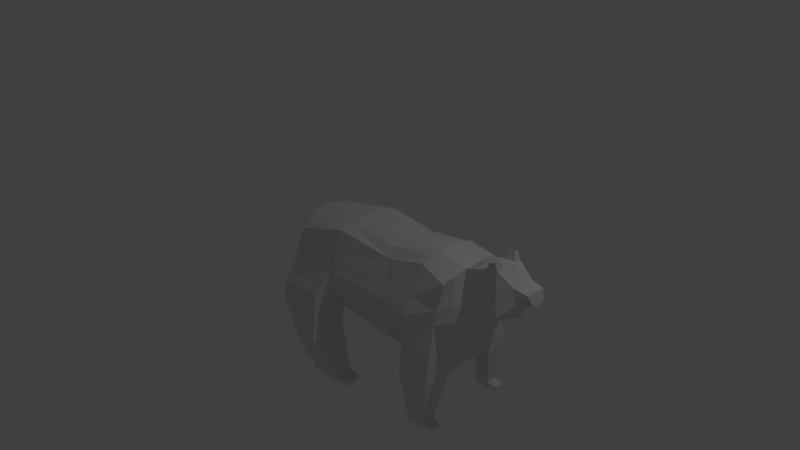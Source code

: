 # Source: bear.blend  (saved by Blender 2.78.0; exported with 4.5.12 LTS)
import bpy
from mathutils import Matrix  # noqa: F401  (used for matrix-valued properties, if any)

bpy.ops.wm.read_factory_settings(use_empty=True)
scene = bpy.context.scene
scene.name = 'Scene'

# ---- collections
col_collection_1 = bpy.data.collections.new('Collection 1'); scene.collection.children.link(col_collection_1)

# ---- materials (node trees are filled in below, after node groups)
mat_material = bpy.data.materials.new('Material')
mat_material.alpha_threshold = 0.0
mat_material.use_transparent_shadow = False
mat_material.roughness = 0.5
mat_material.line_color = (0.0, 0.0, 0.0, 1.0)

# ---- material node trees

# ---- world
world_world = bpy.data.worlds.new('World'); scene.world = world_world
world_world.color = (0.05088, 0.05088, 0.05088)
world_world.use_sun_shadow = False
world_world.sun_shadow_jitter_overblur = 0.0
world_world.cycles.sampling_method = 'MANUAL'

# ---- cameras
cam_camera = bpy.data.cameras.new('Camera')
cam_camera.clip_end = 100.0
cam_camera.lens = 35.0
cam_camera.sensor_width = 32.0
cam_camera.sensor_height = 18.0
cam_camera.ortho_scale = 7.314
cam_camera.dof.focus_distance = 0.0
cam_camera.dof.aperture_fstop = 128.0

# ---- lights
light_lamp = bpy.data.lights.new('Lamp', 'POINT')
light_lamp.transmission_factor = 0.0
light_lamp.cutoff_distance = 30.0
light_lamp.energy = 100.0
light_lamp.shadow_buffer_clip_start = 1.001
light_lamp.shadow_soft_size = 0.1
light_lamp.shadow_maximum_resolution = 0.006
light_lamp.use_absolute_resolution = True

# ---- meshes
me_cube = bpy.data.meshes.new('Cube')
me_cube.from_pydata([(0.8321, 0.4462, -0.5738), (-0.7846, 0.5005, -0.8675), (0.8514, 0.4245, 0.4251), (-0.6602, 0.5107, 0.3054), (1.788e-07, 0.4462, -0.5738), (0.000322, 0.4554, 0.5008), (0.9504, 0.6355, 0.0), (-0.8472, 0.5666, -0.248), (2.086e-07, 0.6355, 0.0), (0.8321, 0.0, -0.7042), (-0.8039, 0.0, -0.7471), (0.8321, 0.0, 0.5738), (-0.8046, 0.0, 0.4621), (-1.49e-07, 0.0, 0.5738), (8.941e-08, 0.0, -0.7042), (-1.0, 0.0, 0.0), (-0.8039, 0.2471, -0.7471), (1.359, 0.6866, 0.0), (1.379, 0.4121, 0.5629), (1.417, 0.4645, -0.7663), (1.436, 0.0, -0.7042), (1.436, 0.0, 0.6706), (-0.7973, 0.2619, 0.4073), (1.182e-07, 0.1436, -0.7042), (-0.9863, 0.21, -0.007165), (0.8321, 0.1436, -0.7042), (0.8321, 0.1436, 0.5738), (-2.434e-08, 0.1436, 0.5738), (1.436, 0.1701, -0.7042), (1.436, 0.1701, 0.6706), (-0.07656, 0.8628, -0.7387), (-0.7582, 0.8134, -0.6795), (-0.8322, 0.7307, -0.4653), (-0.1154, 0.8138, -0.317), (1.703, 0.5476, -0.05389), (1.752, 0.4565, 0.4661), (1.762, 0.377, -0.8456), (1.81, 0.2059, -0.6942), (1.809, 0.0, -0.7042), (1.809, 0.1436, 0.5738), (1.809, 0.0, 0.5738), (2.031, 0.2978, 0.05972), (2.113, 0.0, -0.04555), (1.365, 0.7537, -0.7772), (0.002494, 0.4756, -0.8442), (1.738, 0.6927, -0.7772), (-0.6997, 0.5543, -1.003), (1.713, 0.4373, -1.162), (1.459, 0.4974, -1.158), (-0.04708, 0.9217, -0.8981), (-0.5659, 0.8337, -0.9681), (1.693, 0.6634, -1.166), (1.421, 0.7079, -1.166), (1.675, 0.492, -1.378), (1.473, 0.5033, -1.404), (1.658, 0.6539, -1.381), (1.441, 0.6817, -1.41), (1.688, 0.4805, -1.446), (1.473, 0.5016, -1.459), (1.671, 0.6424, -1.449), (1.441, 0.68, -1.466), (1.796, 0.6299, -1.385), (1.802, 0.5086, -1.397), (1.795, 0.6265, -1.437), (1.801, 0.5052, -1.449), (0.08144, 0.843, -1.2), (-0.4846, 0.8136, -1.224), (-0.5521, 0.5683, -1.255), (0.08206, 0.4922, -1.138), (0.1441, 0.7545, -1.383), (-0.3673, 0.7495, -1.425), (-0.4097, 0.5743, -1.443), (0.1294, 0.4969, -1.346), (0.1852, 0.7299, -1.48), (-0.3303, 0.7148, -1.542), (-0.3381, 0.5487, -1.547), (0.1729, 0.5138, -1.449), (0.1955, 0.7249, -1.547), (-0.32, 0.7097, -1.608), (-0.3279, 0.5436, -1.614), (0.1831, 0.5088, -1.516), (0.3382, 0.5203, -1.454), (0.3429, 0.6988, -1.481), (0.3586, 0.516, -1.505), (0.3634, 0.6945, -1.533), (2.036, 0.1922, 0.6821), (2.018, 0.0, 0.7619), (2.195, 0.3401, 0.205), (2.3, 0.0, 0.08461), (2.283, 0.1898, 0.7534), (2.322, 0.0, 0.7989), (2.404, 0.3253, 0.2886), (2.47, 0.0, 0.1704), (2.669, 0.1271, 0.5831), (2.678, 0.0, 0.6023), (2.71, 0.1021, 0.4869), (2.726, 0.0, 0.4223), (2.506, 0.0, 0.6382), (2.496, 0.1484, 0.6125), (2.552, 0.1844, 0.4244), (2.572, 0.0, 0.3662), (2.172, 0.0, 0.7851), (2.161, 0.1918, 0.722), (2.302, 0.3353, 0.2447), (2.389, 0.0, 0.1238), (0.8361, 0.07143, -0.6981), (0.8361, 0.07143, 0.5711), (0.009726, 0.07143, 0.5711), (1.436, 0.08454, -0.6981), (1.436, 0.08454, 0.6673), (-0.7874, 0.1749, -0.741), (-0.7858, 0.1298, 0.4332), (0.009726, 0.07143, -0.6981), (-0.9835, 0.1015, 0.001293), (1.807, 0.07143, -0.6981), (1.807, 0.07143, 0.5711), (2.068, 0.1475, 0.007948), (2.023, 0.09541, 0.7186), (2.242, 0.1683, 0.1447), (2.297, 0.09424, 0.7723), (2.43, 0.161, 0.2288), (2.675, 0.07007, 0.5865), (2.722, 0.05401, 0.4511), (2.494, 0.0738, 0.6225), (2.554, 0.09155, 0.3937), (2.34, 0.166, 0.1839), (2.162, 0.09522, 0.75), (2.253, 0.1938, 0.847), (2.166, 0.2014, 0.8127), (2.153, 0.1377, 0.8506), (2.25, 0.1277, 0.8794), (0.9205, 0.5671, 0.131), (-0.8037, 0.5311, 0.004503), (0.0001185, 0.5693, 0.1841), (-0.9282, 0.0, 0.1698), (1.366, 0.5857, 0.2069), (-0.9255, 0.2256, 0.1497), (1.721, 0.5142, 0.1372), (1.949, 0.2411, 0.2487), (2.137, 0.2857, 0.3803), (2.359, 0.2755, 0.4594), (2.708, 0.0, 0.4884), (2.695, 0.1113, 0.5223), (2.532, 0.1711, 0.4935), (2.251, 0.2826, 0.4201), (2.705, 0.05991, 0.5009), (-0.9108, 0.1119, 0.1601), (-1.073, 0.0, 0.1981), (-1.119, 0.0, 0.08736), (-1.109, 0.1044, 0.0882), (-1.061, 0.1111, 0.1917), (0.8912, 0.657, -0.2869), (-0.936, 0.5509, -0.4574), (1.937e-07, 0.666, -0.2869), (-1.0, 0.0, -0.3521), (1.388, 0.5756, -0.3831), (-1.0, 0.174, -0.3521), (-0.8011, 0.7717, -0.5488), (-0.1115, 0.8334, -0.4752), (-0.9835, 0.08645, -0.3484), (-0.7943, 0.3738, -0.8073), (-0.7288, 0.3863, 0.3564), (1.485e-07, 0.2949, -0.639), (-0.9404, 0.3814, -0.135), (0.8321, 0.2949, -0.639), (0.8131, 0.2972, 0.5296), (0.000161, 0.2995, 0.5373), (1.427, 0.3173, -0.7352), (1.407, 0.2911, 0.6167), (1.788, 0.3497, -0.7229), (1.78, 0.3001, 0.5199), (1.867, 0.4227, 0.002916), (1.835, 0.3776, 0.1929), (-0.9012, 0.3696, 0.05208), (-0.968, 0.3624, -0.4047), (-1.0, 0.0, -0.5281), (-0.9742, 0.1751, -0.5279), (1.362, 0.7202, -0.3886), (1.721, 0.6202, -0.4155), (-0.9835, 0.07894, -0.5232), (0.8616, 0.6601, -0.4303), (-0.8924, 0.4989, -0.6311), (1.863e-07, 0.4935, -0.4303), (1.403, 0.52, -0.5747), (-0.7797, 0.7925, -0.6141), (-0.1053, 0.8446, -0.619), (-0.9512, 0.3268, -0.5794)], [], [(173, 161, 3, 132), (7, 8, 33, 32), (180, 0, 4, 182), (131, 6, 8, 133), (133, 8, 7, 132), (174, 163, 7, 152), (131, 2, 18, 135), (105, 9, 14, 112), (106, 107, 13, 11), (164, 0, 19, 167), (107, 111, 12, 13), (112, 14, 10, 110), (108, 28, 37, 114), (168, 29, 39, 170), (151, 6, 17, 155), (106, 11, 21, 109), (165, 26, 29, 168), (183, 155, 17, 177), (109, 21, 40, 115), (162, 23, 16, 160), (166, 161, 22, 27), (105, 25, 28, 108), (165, 166, 27, 26), (164, 25, 23, 162), (159, 113, 24, 156), (146, 111, 22, 136), (185, 30, 31, 184), (182, 4, 30, 185), (31, 30, 49, 50), (152, 7, 32, 157), (114, 116, 42, 38), (115, 40, 86, 117), (172, 170, 39, 138), (169, 171, 41, 37), (135, 18, 35, 137), (167, 19, 36, 169), (177, 17, 34, 178), (44, 46, 67, 68), (30, 4, 44, 49), (34, 36, 45, 178), (47, 48, 54, 53), (36, 19, 48, 47), (45, 36, 47, 51), (1, 31, 50, 46), (19, 43, 52, 48), (43, 45, 51, 52), (4, 1, 46, 44), (55, 53, 62, 61), (48, 52, 56, 54), (51, 47, 53, 55), (52, 51, 55, 56), (57, 58, 60, 59), (56, 55, 59, 60), (54, 56, 60, 58), (53, 54, 58, 57), (61, 62, 64, 63), (53, 57, 64, 62), (59, 55, 61, 63), (57, 59, 63, 64), (68, 67, 71, 72), (46, 50, 66, 67), (50, 49, 65, 66), (49, 44, 68, 65), (69, 72, 76, 73), (67, 66, 70, 71), (65, 68, 72, 69), (66, 65, 69, 70), (73, 76, 81, 82), (70, 69, 73, 74), (72, 71, 75, 76), (71, 70, 74, 75), (80, 79, 78, 77), (74, 73, 77, 78), (76, 75, 79, 80), (75, 74, 78, 79), (82, 81, 83, 84), (77, 73, 82, 84), (76, 80, 83, 81), (80, 77, 84, 83), (126, 101, 90, 119), (138, 39, 85, 139), (116, 41, 87, 118), (143, 98, 93, 142), (144, 102, 89, 140), (125, 103, 91, 120), (145, 121, 94, 141), (124, 99, 95, 122), (123, 97, 94, 121), (119, 90, 97, 123), (120, 91, 99, 124), (140, 89, 98, 143), (118, 87, 103, 125), (139, 85, 102, 144), (117, 86, 101, 126), (85, 117, 126, 102), (88, 118, 125, 104), (92, 120, 124, 100), (89, 119, 123, 98), (98, 123, 121, 93), (100, 124, 122, 96), (142, 93, 121, 145), (104, 125, 120, 92), (42, 116, 118, 88), (126, 119, 130, 129), (39, 115, 117, 85), (37, 41, 116, 114), (134, 12, 111, 146), (154, 15, 113, 159), (9, 105, 108, 20), (29, 109, 115, 39), (26, 106, 109, 29), (20, 108, 114, 38), (23, 112, 110, 16), (27, 22, 111, 107), (26, 27, 107, 106), (25, 105, 112, 23), (128, 129, 130, 127), (89, 102, 128, 127), (119, 89, 127, 130), (102, 126, 129, 128), (146, 113, 149, 150), (95, 142, 145, 122), (87, 139, 144, 103), (91, 140, 143, 99), (122, 145, 141, 96), (103, 144, 140, 91), (99, 143, 142, 95), (41, 138, 139, 87), (17, 135, 137, 34), (171, 172, 138, 41), (113, 146, 136, 24), (6, 131, 135, 17), (5, 133, 132, 3), (2, 131, 133, 5), (163, 173, 132, 7), (148, 147, 150, 149), (113, 15, 148, 149), (134, 146, 150, 147), (175, 154, 159, 179), (181, 152, 157, 184), (8, 153, 158, 33), (33, 158, 157, 32), (179, 159, 156, 176), (180, 151, 155, 183), (186, 174, 152, 181), (6, 151, 153, 8), (176, 156, 174, 186), (24, 136, 173, 163), (34, 137, 172, 171), (28, 167, 169, 37), (36, 34, 171, 169), (137, 35, 170, 172), (0, 164, 162, 4), (2, 5, 166, 165), (5, 3, 161, 166), (4, 162, 160, 1), (2, 165, 168, 18), (18, 168, 170, 35), (25, 164, 167, 28), (156, 24, 163, 174), (136, 22, 161, 173), (16, 176, 186, 160), (160, 186, 181, 1), (0, 180, 183, 19), (110, 179, 176, 16), (1, 181, 184, 31), (10, 175, 179, 110), (43, 177, 178, 45), (153, 182, 185, 158), (158, 185, 184, 157), (19, 183, 177, 43), (151, 180, 182, 153)])
me_cube.materials.append(mat_material)
me_cube.use_remesh_preserve_volume = False
me_cube.use_remesh_preserve_attributes = False
me_cube.use_mirror_vertex_groups = False
me_cube.update()

# ---- objects
ob_cube = bpy.data.objects.new('Cube', me_cube)
ob_lamp = bpy.data.objects.new('Lamp', light_lamp)
ob_camera = bpy.data.objects.new('Camera', cam_camera)

# ---- transforms, parenting, visibility, modifiers, constraints
ob_cube.location = (0.0, 0.0, 0.0)
ob_cube.lock_rotations_4d = False
ob_cube.empty_display_type = 'ARROWS'
ob_cube.lineart.crease_threshold = 0.0
_m = ob_cube.modifiers.new('Mirror', 'MIRROR')
_m.use_axis = (False, True, False)
_m.use_clip = True
ob_lamp.location = (4.076, 1.005, 5.904)
ob_lamp.rotation_euler = (0.6503, 0.05522, 1.866)
ob_lamp.lock_rotations_4d = False
ob_lamp.empty_display_type = 'ARROWS'
ob_lamp.color = (0.0, 0.0, 0.0, 0.0)
ob_lamp.lineart.crease_threshold = 0.0
ob_camera.location = (7.481, -6.508, 5.344)
ob_camera.rotation_euler = (1.109, 0.0, 0.8149)
ob_camera.lock_rotations_4d = False
ob_camera.empty_display_type = 'ARROWS'
ob_camera.color = (0.0, 0.0, 0.0, 0.0)
ob_camera.display_type = 'WIRE'
ob_camera.lineart.crease_threshold = 0.0

# ---- collection membership
col_collection_1.objects.link(ob_cube)
col_collection_1.objects.link(ob_lamp)
col_collection_1.objects.link(ob_camera)

# ---- scene / render settings (as saved in the file)
scene.camera = ob_camera
scene.frame_start = 1; scene.frame_end = 250; scene.frame_set(1)
scene.render.engine = 'BLENDER_EEVEE_NEXT'
scene.render.resolution_percentage = 50
scene.render.dither_intensity = 0.0
scene.cycles.use_denoising = False
scene.cycles.samples = 128
scene.cycles.sampling_pattern = 'TABULATED_SOBOL'
scene.cycles.light_sampling_threshold = 0.0
scene.cycles.use_adaptive_sampling = False
scene.cycles.use_light_tree = False
scene.cycles.blur_glossy = 0.0
scene.cycles.sample_clamp_indirect = 0.0
scene.view_settings.view_transform = 'Standard'
bpy.context.view_layer.update()
